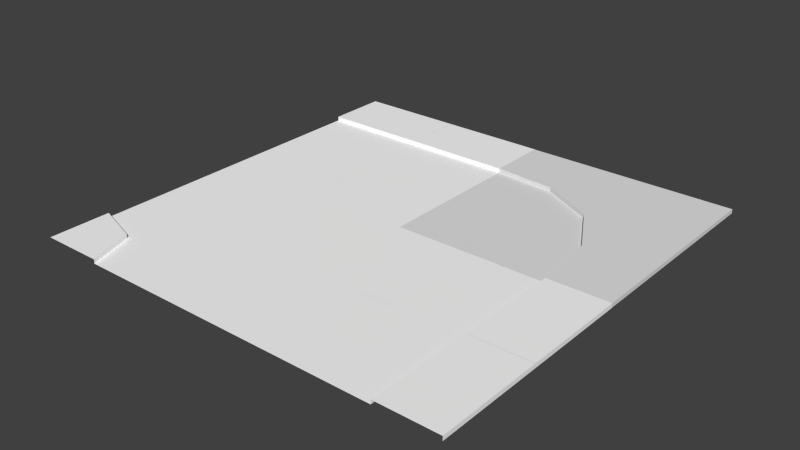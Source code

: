# Source: road_curve_onepiece.blend  (saved by Blender 2.74.0; exported with 4.5.12 LTS)
import bpy
from mathutils import Matrix  # noqa: F401  (used for matrix-valued properties, if any)

bpy.ops.wm.read_factory_settings(use_empty=True)
scene = bpy.context.scene
scene.name = 'Scene'

# ---- collections
col_collection_1 = bpy.data.collections.new('Collection 1'); scene.collection.children.link(col_collection_1)

# ---- materials (node trees are filled in below, after node groups)
mat_lambert54 = bpy.data.materials.new('lambert54')
mat_lambert54.alpha_threshold = 0.0
mat_lambert54.use_transparent_shadow = False
mat_lambert54.diffuse_color = (1.0, 1.0, 1.0, 1.0)
mat_lambert54.roughness = 0.5
mat_lambert51_002 = bpy.data.materials.new('lambert51.002')
mat_lambert51_002.alpha_threshold = 0.0
mat_lambert51_002.use_transparent_shadow = False
mat_lambert51_002.diffuse_color = (1.0, 1.0, 1.0, 1.0)
mat_lambert51_002.roughness = 0.5
mat_stra_e = bpy.data.materials.new('Straße')
mat_stra_e.alpha_threshold = 0.0
mat_stra_e.use_transparent_shadow = False
mat_stra_e.preview_render_type = 'CUBE'
mat_stra_e.roughness = 0.5

# ---- material node trees

# ---- world
world_world = bpy.data.worlds.new('World'); scene.world = world_world
world_world.color = (0.05088, 0.05088, 0.05088)
world_world.use_sun_shadow = False
world_world.sun_shadow_jitter_overblur = 0.0
world_world.cycles.sampling_method = 'MANUAL'
world_world.cycles.sample_map_resolution = 256

# ---- meshes
me_untitled_004 = bpy.data.meshes.new('Untitled.004')
me_untitled_004.from_pydata([(0.0, -0.1948, -2.869), (0.0, -0.1948, -10.0), (5.0, -0.1948, -10.0), (0.0, 0.0, -2.869), (0.0, 0.0, 0.0), (5.0, 0.0, 0.0), (0.0, -0.1948, -3.165), (2.5, 0.0, 0.0), (2.5, 0.0, -2.869), (2.5, -0.1948, -2.869), (5.0, -0.1948, -3.165), (5.0, 0.0, -2.869), (5.0, -0.1948, -2.869), (0.0, -0.1948, 0.0), (2.5, -0.1948, 0.0), (5.0, -0.1948, 0.0)], [], [(2, 1, 10), (10, 1, 6), (9, 0, 8), (8, 0, 3), (7, 8, 4), (4, 8, 3), (6, 0, 9), (5, 11, 7), (7, 11, 8), (12, 9, 11), (11, 9, 8), (7, 4, 14), (14, 4, 13), (5, 7, 15), (15, 7, 14), (10, 9, 12), (6, 9, 10)])
me_untitled_004.polygons.foreach_set('use_smooth', [True] * 17)
_k = set([(0, 9), (3, 8), (4, 7), (5, 7), (8, 11), (9, 12)])
me_untitled_004.attributes.new('sharp_edge', 'BOOLEAN', 'EDGE').data.foreach_set('value', [ (min(e.vertices), max(e.vertices)) in _k for e in me_untitled_004.edges])
_uv = me_untitled_004.uv_layers.new(name='map1')
_uv.uv.foreach_set('vector', [0.799, 1.0, 0.799, 1.0, 0.3754, 1.0, 0.3754, 1.0, 0.799, 1.0, 0.3754, 1.0, 0.3411, 0.5147, 0.3411, 1.0, 0.3179, 0.5014, 0.3179, 0.5014, 0.3411, 1.0, 0.3179, 1.0, 0.01105, 0.5014, 0.3179, 0.5014, 0.01105, 1.0, 0.01105, 1.0, 0.3179, 0.5014, 0.3179, 1.0, 0.3754, 1.0, 0.3411, 1.0, 0.3411, 0.5147, 0.01105, 1.0, 0.3179, 1.0, 0.01105, 0.5014, 0.01105, 0.5014, 0.3179, 1.0, 0.3179, 0.5014, 0.3411, 1.0, 0.3411, 0.5147, 0.3179, 1.0, 0.3179, 1.0, 0.3411, 0.5147, 0.3179, 0.5014, 0.3254, 0.6009, 0.3311, 0.6009, 0.3254, 0.6066, 0.3254, 0.6066, 0.3311, 0.6009, 0.3311, 0.6066, 0.3254, 0.6009, 0.3311, 0.6009, 0.3254, 0.6066, 0.3254, 0.6066, 0.3311, 0.6009, 0.3311, 0.6066, 0.3754, 1.0, 0.3411, 0.5147, 0.3411, 1.0, 0.3754, 1.0, 0.3411, 0.5147, 0.3754, 1.0])
me_untitled_004.materials.append(mat_lambert54)
me_untitled_004.use_remesh_preserve_volume = False
me_untitled_004.use_remesh_preserve_attributes = False
me_untitled_004.use_mirror_vertex_groups = False
me_untitled_004.update()
me_untitled_004.normals_split_custom_set([tuple(v) for v in zip(*[iter([0.0, 1.0, 0.0, 0.0, 1.0, 0.0, 0.0, 1.0, 0.0, 0.0, 1.0, 0.0, 0.0, 1.0, 0.0, 0.0, 1.0, 0.0, 0.0, 0.0, -1.0, 0.0, 0.0, -1.0, 0.0, 0.0, -1.0, 0.0, 0.0, -1.0, 0.0, 0.0, -1.0, 0.0, 0.0, -1.0, 0.0, 1.0, 0.0, 0.0, 1.0, 0.0, 0.0, 1.0, 0.0, 0.0, 1.0, 0.0, 0.0, 1.0, 0.0, 0.0, 1.0, 0.0, 0.0, 1.0, 0.0, 0.0, 1.0, 0.0, 0.0, 1.0, 0.0, 0.0, 1.0, 0.0, 0.0, 1.0, 0.0, 0.0, 1.0, 0.0, 0.0, 1.0, 0.0, 0.0, 1.0, 0.0, 0.0, 1.0, 0.0, 0.0, 0.0, -1.0, 0.0, 0.0, -1.0, 0.0, 0.0, -1.0, 0.0, 0.0, -1.0, 0.0, 0.0, -1.0, 0.0, 0.0, -1.0, 0.0, 0.0, 1.0, 0.0, 0.0, 1.0, 0.0, 0.0, 1.0, 0.0, 0.0, 1.0, 0.0, 0.0, 1.0, 0.0, 0.0, 1.0, 0.0, 0.0, 1.0, 0.0, 0.0, 1.0, 0.0, 0.0, 1.0, 0.0, 0.0, 1.0, 0.0, 0.0, 1.0, 0.0, 0.0, 1.0, 0.0, 1.0, 0.0, 0.0, 1.0, 0.0, 0.0, 1.0, 0.0, 0.0, 1.0, 0.0, 0.0, 1.0, 0.0, 0.0, 1.0, 0.0])] * 3)])
me_untitled_002 = bpy.data.meshes.new('Untitled.002')
me_untitled_002.from_pydata([(0.0, -0.1948, -2.869), (0.0, -0.1948, -10.0), (5.0, -0.1948, -10.0), (0.0, 0.0, -2.869), (0.0, 0.0, 0.0), (5.0, 0.0, 0.0), (0.0, -0.1948, -3.165), (2.5, 0.0, 0.0), (2.5, 0.0, -2.869), (2.5, -0.1948, -2.869), (5.0, -0.1948, -3.165), (5.0, 0.0, -2.869), (5.0, -0.1948, -2.869), (0.0, -0.1948, 0.0), (2.5, -0.1948, 0.0), (5.0, -0.1948, 0.0)], [], [(2, 1, 10), (10, 1, 6), (9, 0, 8), (8, 0, 3), (7, 8, 4), (4, 8, 3), (6, 0, 9), (5, 11, 7), (7, 11, 8), (12, 9, 11), (11, 9, 8), (7, 4, 14), (14, 4, 13), (5, 7, 15), (15, 7, 14), (10, 9, 12), (6, 9, 10)])
me_untitled_002.polygons.foreach_set('use_smooth', [True] * 17)
_k = set([(0, 9), (3, 8), (4, 7), (5, 7), (8, 11), (9, 12)])
me_untitled_002.attributes.new('sharp_edge', 'BOOLEAN', 'EDGE').data.foreach_set('value', [ (min(e.vertices), max(e.vertices)) in _k for e in me_untitled_002.edges])
_uv = me_untitled_002.uv_layers.new(name='map1')
_uv.uv.foreach_set('vector', [0.799, 1.0, 0.799, 1.0, 0.3754, 1.0, 0.3754, 1.0, 0.799, 1.0, 0.3754, 1.0, 0.3411, 0.5147, 0.3411, 1.0, 0.3179, 0.5014, 0.3179, 0.5014, 0.3411, 1.0, 0.3179, 1.0, 0.01105, 0.5014, 0.3179, 0.5014, 0.01105, 1.0, 0.01105, 1.0, 0.3179, 0.5014, 0.3179, 1.0, 0.3754, 1.0, 0.3411, 1.0, 0.3411, 0.5147, 0.01105, 1.0, 0.3179, 1.0, 0.01105, 0.5014, 0.01105, 0.5014, 0.3179, 1.0, 0.3179, 0.5014, 0.3411, 1.0, 0.3411, 0.5147, 0.3179, 1.0, 0.3179, 1.0, 0.3411, 0.5147, 0.3179, 0.5014, 0.3254, 0.6009, 0.3311, 0.6009, 0.3254, 0.6066, 0.3254, 0.6066, 0.3311, 0.6009, 0.3311, 0.6066, 0.3254, 0.6009, 0.3311, 0.6009, 0.3254, 0.6066, 0.3254, 0.6066, 0.3311, 0.6009, 0.3311, 0.6066, 0.3754, 1.0, 0.3411, 0.5147, 0.3411, 1.0, 0.3754, 1.0, 0.3411, 0.5147, 0.3754, 1.0])
me_untitled_002.materials.append(mat_lambert54)
me_untitled_002.use_remesh_preserve_volume = False
me_untitled_002.use_remesh_preserve_attributes = False
me_untitled_002.use_mirror_vertex_groups = False
me_untitled_002.update()
me_untitled_002.normals_split_custom_set([tuple(v) for v in zip(*[iter([0.0, 1.0, 0.0, 0.0, 1.0, 0.0, 0.0, 1.0, 0.0, 0.0, 1.0, 0.0, 0.0, 1.0, 0.0, 0.0, 1.0, 0.0, 0.0, 0.0, -1.0, 0.0, 0.0, -1.0, 0.0, 0.0, -1.0, 0.0, 0.0, -1.0, 0.0, 0.0, -1.0, 0.0, 0.0, -1.0, 0.0, 1.0, 0.0, 0.0, 1.0, 0.0, 0.0, 1.0, 0.0, 0.0, 1.0, 0.0, 0.0, 1.0, 0.0, 0.0, 1.0, 0.0, 0.0, 1.0, 0.0, 0.0, 1.0, 0.0, 0.0, 1.0, 0.0, 0.0, 1.0, 0.0, 0.0, 1.0, 0.0, 0.0, 1.0, 0.0, 0.0, 1.0, 0.0, 0.0, 1.0, 0.0, 0.0, 1.0, 0.0, 0.0, 0.0, -1.0, 0.0, 0.0, -1.0, 0.0, 0.0, -1.0, 0.0, 0.0, -1.0, 0.0, 0.0, -1.0, 0.0, 0.0, -1.0, 0.0, 0.0, 1.0, 0.0, 0.0, 1.0, 0.0, 0.0, 1.0, 0.0, 0.0, 1.0, 0.0, 0.0, 1.0, 0.0, 0.0, 1.0, 0.0, 0.0, 1.0, 0.0, 0.0, 1.0, 0.0, 0.0, 1.0, 0.0, 0.0, 1.0, 0.0, 0.0, 1.0, 0.0, 0.0, 1.0, 0.0, 1.0, 0.0, 0.0, 1.0, 0.0, 0.0, 1.0, 0.0, 0.0, 1.0, 0.0, 0.0, 1.0, 0.0, 0.0, 1.0, 0.0])] * 3)])
me_untitled_001 = bpy.data.meshes.new('Untitled.001')
me_untitled_001.from_pydata([(0.0, -0.1948, -2.869), (0.0, -0.1948, -10.0), (5.0, -0.1948, -10.0), (0.0, 0.0, -2.869), (0.0, 0.0, 0.0), (5.0, 0.0, 0.0), (0.0, -0.1948, -3.165), (2.5, 0.0, 0.0), (2.5, 0.0, -2.869), (2.5, -0.1948, -2.869), (5.0, -0.1948, -3.165), (5.0, 0.0, -2.869), (5.0, -0.1948, -2.869), (0.0, -0.1948, 0.0), (2.5, -0.1948, 0.0), (5.0, -0.1948, 0.0)], [], [(2, 1, 10), (10, 1, 6), (9, 0, 8), (8, 0, 3), (7, 8, 4), (4, 8, 3), (6, 0, 9), (5, 11, 7), (7, 11, 8), (12, 9, 11), (11, 9, 8), (7, 4, 14), (14, 4, 13), (5, 7, 15), (15, 7, 14), (10, 9, 12), (6, 9, 10)])
me_untitled_001.polygons.foreach_set('use_smooth', [True] * 17)
_k = set([(0, 9), (3, 8), (4, 7), (5, 7), (8, 11), (9, 12)])
me_untitled_001.attributes.new('sharp_edge', 'BOOLEAN', 'EDGE').data.foreach_set('value', [ (min(e.vertices), max(e.vertices)) in _k for e in me_untitled_001.edges])
_uv = me_untitled_001.uv_layers.new(name='map1')
_uv.uv.foreach_set('vector', [0.799, 1.0, 0.799, 1.0, 0.3754, 1.0, 0.3754, 1.0, 0.799, 1.0, 0.3754, 1.0, 0.3411, 0.5147, 0.3411, 1.0, 0.3179, 0.5014, 0.3179, 0.5014, 0.3411, 1.0, 0.3179, 1.0, 0.01105, 0.5014, 0.3179, 0.5014, 0.01105, 1.0, 0.01105, 1.0, 0.3179, 0.5014, 0.3179, 1.0, 0.3754, 1.0, 0.3411, 1.0, 0.3411, 0.5147, 0.01105, 1.0, 0.3179, 1.0, 0.01105, 0.5014, 0.01105, 0.5014, 0.3179, 1.0, 0.3179, 0.5014, 0.3411, 1.0, 0.3411, 0.5147, 0.3179, 1.0, 0.3179, 1.0, 0.3411, 0.5147, 0.3179, 0.5014, 0.3254, 0.6009, 0.3311, 0.6009, 0.3254, 0.6066, 0.3254, 0.6066, 0.3311, 0.6009, 0.3311, 0.6066, 0.3254, 0.6009, 0.3311, 0.6009, 0.3254, 0.6066, 0.3254, 0.6066, 0.3311, 0.6009, 0.3311, 0.6066, 0.3754, 1.0, 0.3411, 0.5147, 0.3411, 1.0, 0.3754, 1.0, 0.3411, 0.5147, 0.3754, 1.0])
me_untitled_001.materials.append(mat_lambert54)
me_untitled_001.use_remesh_preserve_volume = False
me_untitled_001.use_remesh_preserve_attributes = False
me_untitled_001.use_mirror_vertex_groups = False
me_untitled_001.update()
me_untitled_001.normals_split_custom_set([tuple(v) for v in zip(*[iter([0.0, 1.0, 0.0, 0.0, 1.0, 0.0, 0.0, 1.0, 0.0, 0.0, 1.0, 0.0, 0.0, 1.0, 0.0, 0.0, 1.0, 0.0, 0.0, 0.0, -1.0, 0.0, 0.0, -1.0, 0.0, 0.0, -1.0, 0.0, 0.0, -1.0, 0.0, 0.0, -1.0, 0.0, 0.0, -1.0, 0.0, 1.0, 0.0, 0.0, 1.0, 0.0, 0.0, 1.0, 0.0, 0.0, 1.0, 0.0, 0.0, 1.0, 0.0, 0.0, 1.0, 0.0, 0.0, 1.0, 0.0, 0.0, 1.0, 0.0, 0.0, 1.0, 0.0, 0.0, 1.0, 0.0, 0.0, 1.0, 0.0, 0.0, 1.0, 0.0, 0.0, 1.0, 0.0, 0.0, 1.0, 0.0, 0.0, 1.0, 0.0, 0.0, 0.0, -1.0, 0.0, 0.0, -1.0, 0.0, 0.0, -1.0, 0.0, 0.0, -1.0, 0.0, 0.0, -1.0, 0.0, 0.0, -1.0, 0.0, 0.0, 1.0, 0.0, 0.0, 1.0, 0.0, 0.0, 1.0, 0.0, 0.0, 1.0, 0.0, 0.0, 1.0, 0.0, 0.0, 1.0, 0.0, 0.0, 1.0, 0.0, 0.0, 1.0, 0.0, 0.0, 1.0, 0.0, 0.0, 1.0, 0.0, 0.0, 1.0, 0.0, 0.0, 1.0, 0.0, 1.0, 0.0, 0.0, 1.0, 0.0, 0.0, 1.0, 0.0, 0.0, 1.0, 0.0, 0.0, 1.0, 0.0, 0.0, 1.0, 0.0])] * 3)])
me_untitled = bpy.data.meshes.new('Untitled')
me_untitled.from_pydata([(0.0, -0.1948, -2.869), (0.0, -0.1948, -10.0), (5.0, -0.1948, -10.0), (0.0, 0.0, -2.869), (0.0, 0.0, 0.0), (5.0, 0.0, 0.0), (0.0, -0.1948, -3.165), (2.5, 0.0, 0.0), (2.5, 0.0, -2.869), (2.5, -0.1948, -2.869), (5.0, -0.1948, -3.165), (5.0, 0.0, -2.869), (5.0, -0.1948, -2.869), (0.0, -0.1948, 0.0), (2.5, -0.1948, 0.0), (5.0, -0.1948, 0.0)], [], [(2, 1, 10), (10, 1, 6), (9, 0, 8), (8, 0, 3), (7, 8, 4), (4, 8, 3), (6, 0, 9), (5, 11, 7), (7, 11, 8), (12, 9, 11), (11, 9, 8), (7, 4, 14), (14, 4, 13), (5, 7, 15), (15, 7, 14), (10, 9, 12), (6, 9, 10)])
me_untitled.polygons.foreach_set('use_smooth', [True] * 17)
_k = set([(0, 9), (3, 8), (4, 7), (5, 7), (8, 11), (9, 12)])
me_untitled.attributes.new('sharp_edge', 'BOOLEAN', 'EDGE').data.foreach_set('value', [ (min(e.vertices), max(e.vertices)) in _k for e in me_untitled.edges])
_uv = me_untitled.uv_layers.new(name='map1')
_uv.uv.foreach_set('vector', [0.799, 1.0, 0.799, 1.0, 0.3754, 1.0, 0.3754, 1.0, 0.799, 1.0, 0.3754, 1.0, 0.3411, 0.5147, 0.3411, 1.0, 0.3179, 0.5014, 0.3179, 0.5014, 0.3411, 1.0, 0.3179, 1.0, 0.01105, 0.5014, 0.3179, 0.5014, 0.01105, 1.0, 0.01105, 1.0, 0.3179, 0.5014, 0.3179, 1.0, 0.3754, 1.0, 0.3411, 1.0, 0.3411, 0.5147, 0.01105, 1.0, 0.3179, 1.0, 0.01105, 0.5014, 0.01105, 0.5014, 0.3179, 1.0, 0.3179, 0.5014, 0.3411, 1.0, 0.3411, 0.5147, 0.3179, 1.0, 0.3179, 1.0, 0.3411, 0.5147, 0.3179, 0.5014, 0.3254, 0.6009, 0.3311, 0.6009, 0.3254, 0.6066, 0.3254, 0.6066, 0.3311, 0.6009, 0.3311, 0.6066, 0.3254, 0.6009, 0.3311, 0.6009, 0.3254, 0.6066, 0.3254, 0.6066, 0.3311, 0.6009, 0.3311, 0.6066, 0.3754, 1.0, 0.3411, 0.5147, 0.3411, 1.0, 0.3754, 1.0, 0.3411, 0.5147, 0.3754, 1.0])
me_untitled.materials.append(mat_lambert54)
me_untitled.use_remesh_preserve_volume = False
me_untitled.use_remesh_preserve_attributes = False
me_untitled.use_mirror_vertex_groups = False
me_untitled.update()
me_untitled.normals_split_custom_set([tuple(v) for v in zip(*[iter([0.0, 1.0, 0.0, 0.0, 1.0, 0.0, 0.0, 1.0, 0.0, 0.0, 1.0, 0.0, 0.0, 1.0, 0.0, 0.0, 1.0, 0.0, 0.0, 0.0, -1.0, 0.0, 0.0, -1.0, 0.0, 0.0, -1.0, 0.0, 0.0, -1.0, 0.0, 0.0, -1.0, 0.0, 0.0, -1.0, 0.0, 1.0, 0.0, 0.0, 1.0, 0.0, 0.0, 1.0, 0.0, 0.0, 1.0, 0.0, 0.0, 1.0, 0.0, 0.0, 1.0, 0.0, 0.0, 1.0, 0.0, 0.0, 1.0, 0.0, 0.0, 1.0, 0.0, 0.0, 1.0, 0.0, 0.0, 1.0, 0.0, 0.0, 1.0, 0.0, 0.0, 1.0, 0.0, 0.0, 1.0, 0.0, 0.0, 1.0, 0.0, 0.0, 0.0, -1.0, 0.0, 0.0, -1.0, 0.0, 0.0, -1.0, 0.0, 0.0, -1.0, 0.0, 0.0, -1.0, 0.0, 0.0, -1.0, 0.0, 0.0, 1.0, 0.0, 0.0, 1.0, 0.0, 0.0, 1.0, 0.0, 0.0, 1.0, 0.0, 0.0, 1.0, 0.0, 0.0, 1.0, 0.0, 0.0, 1.0, 0.0, 0.0, 1.0, 0.0, 0.0, 1.0, 0.0, 0.0, 1.0, 0.0, 0.0, 1.0, 0.0, 0.0, 1.0, 0.0, 1.0, 0.0, 0.0, 1.0, 0.0, 0.0, 1.0, 0.0, 0.0, 1.0, 0.0, 0.0, 1.0, 0.0, 0.0, 1.0, 0.0])] * 3)])
me_untitled_003 = bpy.data.meshes.new('Untitled.003')
me_untitled_003.from_pydata([(2.135, -0.1948, -2.15), (-2.861e-06, -0.1948, -10.0), (2.135, 1.171e-07, -2.15), (0.0, 0.0, 0.0), (3.165, -0.1948, -3.165), (-2.861e-06, -0.1948, -3.165), (-2.861e-06, 0.0, -2.869), (-2.861e-06, -0.1948, -2.869), (10.0, -0.1948, -10.0), (10.0, -0.1948, -1.957e-06), (3.165, -0.1948, -1.957e-06), (2.869, 0.0, -1.957e-06), (2.869, -0.1948, -1.957e-06)], [], [(3, 2, 6), (0, 7, 2), (2, 7, 6), (7, 0, 5), (5, 0, 4), (5, 4, 1), (1, 4, 8), (3, 11, 2), (0, 2, 12), (12, 2, 11), (4, 0, 10), (10, 0, 12), (8, 4, 9), (9, 4, 10)])
me_untitled_003.polygons.foreach_set('use_smooth', [True] * 14)
_k = set([(0, 2), (0, 7), (0, 12), (2, 6), (2, 11)])
me_untitled_003.attributes.new('sharp_edge', 'BOOLEAN', 'EDGE').data.foreach_set('value', [ (min(e.vertices), max(e.vertices)) in _k for e in me_untitled_003.edges])
_uv = me_untitled_003.uv_layers.new(name='map1')
_uv.uv.foreach_set('vector', [0.01226, 1.788e-07, 0.3179, 1.788e-07, 0.3179, 0.2375, 0.3411, 1.788e-07, 0.3411, 0.2384, 0.3179, 1.788e-07, 0.3179, 1.788e-07, 0.3411, 0.2384, 0.3179, 0.2375, 0.3411, 0.2384, 0.3411, 1.788e-07, 0.3754, 0.25, 0.3754, 0.25, 0.3411, 1.788e-07, 0.4529, 1.807e-07, 0.5889, 0.7554, 0.6664, 0.7855, 0.6462, 0.7554, 0.6462, 0.7554, 0.6664, 0.7855, 0.6462, 0.7855, 0.01226, 1.788e-07, 0.3179, 0.2375, 0.3179, 1.788e-07, 0.3411, 1.788e-07, 0.3179, 1.788e-07, 0.3411, 0.2384, 0.3411, 0.2384, 0.3179, 1.788e-07, 0.3179, 0.2375, 0.4529, 1.807e-07, 0.3411, 1.788e-07, 0.3754, 0.25, 0.3754, 0.25, 0.3411, 1.788e-07, 0.3411, 0.2384, 0.6462, 0.7855, 0.6664, 0.7855, 0.6462, 0.7554, 0.6462, 0.7554, 0.6664, 0.7855, 0.5889, 0.7554])
me_untitled_003.materials.append(mat_lambert51_002)
me_untitled_003.use_remesh_preserve_volume = False
me_untitled_003.use_remesh_preserve_attributes = False
me_untitled_003.use_mirror_vertex_groups = False
me_untitled_003.update()
me_untitled_003.normals_split_custom_set([tuple(v) for v in zip(*[iter([-2.73e-08, 1.0, 2.736e-08, -2.747e-08, 1.0, 2.72e-08, -5.486e-08, 1.0, 5.568e-14, 0.3191, 0.0, -0.9477, 0.3191, 0.0, -0.9477, 0.3191, 0.0, -0.9477, 0.3191, 0.0, -0.9477, 0.3191, 0.0, -0.9477, 0.3191, 0.0, -0.9477, -4.886e-08, 1.0, 0.0, 4.6e-08, 1.0, -4.702e-08, -1.753e-08, 1.0, -1.572e-08, -1.753e-08, 1.0, -1.572e-08, 4.6e-08, 1.0, -4.702e-08, 1.278e-08, 1.0, -1.284e-08, -1.753e-08, 1.0, -1.572e-08, 1.278e-08, 1.0, -1.284e-08, 0.0, 1.0, 2.525e-09, 0.0, 1.0, 2.525e-09, 1.278e-08, 1.0, -1.284e-08, 0.0, 1.0, 3.958e-15, -2.73e-08, 1.0, 2.736e-08, 3.225e-14, 1.0, 5.446e-08, -2.747e-08, 1.0, 2.72e-08, 0.9463, 0.0, -0.3232, 0.9463, 0.0, -0.3232, 0.9463, 0.0, -0.3232, 0.9463, 0.0, -0.3232, 0.9463, 0.0, -0.3232, 0.9463, 0.0, -0.3232, 1.278e-08, 1.0, -1.284e-08, 4.6e-08, 1.0, -4.702e-08, 1.44e-08, 1.0, 1.747e-08, 1.44e-08, 1.0, 1.747e-08, 4.6e-08, 1.0, -4.702e-08, 0.0, 1.0, 4.679e-08, 0.0, 1.0, 3.958e-15, 1.278e-08, 1.0, -1.284e-08, 0.0, 1.0, -2.842e-09, 0.0, 1.0, -2.842e-09, 1.278e-08, 1.0, -1.284e-08, 1.44e-08, 1.0, 1.747e-08])] * 3)])
me_plane = bpy.data.meshes.new('Plane')
me_plane.from_pydata([(2.0, 2.0, -0.03891), (1.421, 2.0, -0.03891), (0.5732, 2.0, -0.03891), (2.0, 0.5734, -0.03891), (2.0, 1.375, -0.03891), (0.9154, 0.8863, -0.03891), (0.637, 1.375, -0.03891), (1.421, 0.6199, -0.03891), (1.421, 1.375, -0.03891), (0.0, 0.5804, 1.585e-06), (0.0, 0.0, 1.585e-06), (1.421, 0.0, 1.585e-06), (2.0, 0.0, 1.585e-06), (0.5732, 2.0, 1.585e-06), (0.0, 2.0, 1.585e-06), (0.5732, 0.0, 1.585e-06), (0.637, 1.375, 1.585e-06), (0.0, 1.375, 1.585e-06), (2.0, 0.5734, 1.585e-06), (0.9154, 0.8863, 1.585e-06), (1.421, 0.6199, 1.585e-06), (0.0, 0.3138, 1.585e-06), (2.0, 0.31, 1.585e-06), (0.7583, 0.4792, 1.585e-06), (1.421, 0.3352, 1.585e-06), (0.2866, 2.0, 1.585e-06), (0.2866, 0.0, 1.585e-06), (0.4577, 0.7334, 1.585e-06), (0.3185, 1.375, 1.585e-06), (0.3791, 0.3965, 1.585e-06), (0.0, 0.5804, -0.03891), (0.0, 0.0, -0.03891), (1.421, 0.0, -0.03891), (2.0, 0.0, -0.03891), (0.0, 2.0, -0.03891), (0.5732, 0.0, -0.03891), (0.0, 1.375, -0.03891), (0.0, 0.3138, -0.03891), (0.2866, 0.0, -0.03891)], [], [(8, 4, 0, 1), (6, 8, 1, 2), (5, 7, 8, 6), (5, 6, 16, 19), (7, 5, 19, 20), (3, 7, 20, 18), (7, 3, 4, 8), (28, 16, 13, 25), (23, 24, 20, 19), (29, 23, 19, 27), (27, 19, 16, 28), (24, 22, 18, 20), (6, 2, 13, 16), (11, 12, 22, 24), (26, 15, 23, 29), (15, 11, 24, 23), (10, 26, 29, 21), (9, 27, 28, 17), (21, 29, 27, 9), (17, 28, 25, 14), (26, 10, 31, 38), (21, 9, 30, 37), (9, 17, 36, 30), (17, 14, 34, 36), (11, 15, 35, 32), (15, 26, 38, 35), (12, 11, 32, 33), (10, 21, 37, 31)])
_uv = me_plane.uv_layers.new(name='UVMap')
_uv.uv.foreach_set('vector', [0.7423, 0.7558, 0.9967, 0.7705, 0.9982, 0.9999, 0.758, 0.9978, 0.3387, 0.6452, 0.7423, 0.7558, 0.758, 0.9978, 0.2556, 0.9984, 0.5073, 0.4163, 0.7763, 0.2728, 0.7423, 0.7558, 0.3387, 0.6452, 0.5073, 0.4163, 0.3387, 0.6452, 0.3151, 0.635, 0.4899, 0.3967, 0.7763, 0.2728, 0.5073, 0.4163, 0.4899, 0.3967, 0.7702, 0.249, 0.9996, 0.2407, 0.7763, 0.2728, 0.7702, 0.249, 1.001, 0.2166, 0.7763, 0.2728, 0.9996, 0.2407, 0.9967, 0.7705, 0.7423, 0.7558, 0.1405, 0.5983, 0.3151, 0.635, 0.229, 0.9988, 0.07606, 0.9986, 0.4175, 0.1981, 0.7422, 0.1244, 0.7702, 0.249, 0.4899, 0.3967, 0.1891, 0.1648, 0.4175, 0.1981, 0.4899, 0.3967, 0.2447, 0.3224, 0.2447, 0.3224, 0.4899, 0.3967, 0.3151, 0.635, 0.1405, 0.5983, 0.7422, 0.1244, 0.9992, 0.08624, 1.001, 0.2166, 0.7702, 0.249, 0.3387, 0.6452, 0.2556, 0.9984, 0.229, 0.9988, 0.3151, 0.635, 0.7141, -0.0002381, 0.9996, -0.0004204, 0.9992, 0.08624, 0.7422, 0.1244, 0.1728, -0.0001674, 0.3451, -0.0004348, 0.4175, 0.1981, 0.1891, 0.1648, 0.3451, -0.0004348, 0.7141, -0.0002381, 0.7422, 0.1244, 0.4175, 0.1981, 0.0004511, 0.0001001, 0.1728, -0.0001674, 0.1891, 0.1648, 1.384e-05, 0.1241, -0.0004234, 0.2482, 0.2447, 0.3224, 0.1405, 0.5983, 0.0004179, 0.575, 1.384e-05, 0.1241, 0.1891, 0.1648, 0.2447, 0.3224, -0.0004234, 0.2482, 0.0004179, 0.575, 0.1405, 0.5983, 0.07606, 0.9986, 0.002204, 0.9984, 0.1728, -0.0001674, 0.0004511, 0.0001001, 0.0004511, 0.0001001, 0.1728, -0.0001674, 1.384e-05, 0.1241, -0.0004234, 0.2482, -0.0004234, 0.2482, 1.384e-05, 0.1241, -0.0004234, 0.2482, 0.0004179, 0.575, 0.0004179, 0.575, -0.0004234, 0.2482, 0.0004179, 0.575, 0.002204, 0.9984, 0.002204, 0.9984, 0.0004179, 0.575, 0.7141, -0.0002381, 0.3451, -0.0004348, 0.3451, -0.0004348, 0.7141, -0.0002381, 0.3451, -0.0004348, 0.1728, -0.0001674, 0.1728, -0.0001674, 0.3451, -0.0004348, 0.9996, -0.0004204, 0.7141, -0.0002381, 0.7141, -0.0002381, 0.9996, -0.0004204, 0.0004511, 0.0001001, 1.384e-05, 0.1241, 1.384e-05, 0.1241, 0.0004511, 0.0001001])
me_plane.materials.append(mat_stra_e)
me_plane.use_remesh_preserve_volume = False
me_plane.use_remesh_preserve_attributes = False
me_plane.use_mirror_vertex_groups = False
me_plane.update()

# ---- objects
ob_road_straight_clear_mesh_003 = bpy.data.objects.new('road_straight_clear_mesh.003', me_untitled_004)
ob_road_straight_clear_mesh_002 = bpy.data.objects.new('road_straight_clear_mesh.002', me_untitled_002)
ob_road_straight_clear_mesh_001 = bpy.data.objects.new('road_straight_clear_mesh.001', me_untitled_001)
ob_road_straight_clear_mesh = bpy.data.objects.new('road_straight_clear_mesh', me_untitled)
ob_road_curve_corner = bpy.data.objects.new('road_curve_corner', me_untitled_003)
ob_road_curve_outer = bpy.data.objects.new('road_curve_outer', me_plane)

# ---- transforms, parenting, visibility, modifiers, constraints
ob_road_straight_clear_mesh_003.location = (-5.0, 10.0, 0.0)
ob_road_straight_clear_mesh_003.rotation_euler = (1.571, -0.0, 3.142)
ob_road_straight_clear_mesh_003.scale = (1.001, 1.004, 1.004)
ob_road_straight_clear_mesh_003.color = (0.8, 0.8, 0.8, 1.0)
ob_road_straight_clear_mesh_003.lineart.crease_threshold = 0.0
ob_road_straight_clear_mesh_002.location = (0.0, 10.0, 0.0)
ob_road_straight_clear_mesh_002.rotation_euler = (1.571, -0.0, 3.142)
ob_road_straight_clear_mesh_002.scale = (1.001, 1.004, 1.004)
ob_road_straight_clear_mesh_002.color = (0.8, 0.8, 0.8, 1.0)
ob_road_straight_clear_mesh_002.lineart.crease_threshold = 0.0
ob_road_straight_clear_mesh_001.location = (10.01, -10.0, 0.0)
ob_road_straight_clear_mesh_001.rotation_euler = (1.571, -0.0, 1.571)
ob_road_straight_clear_mesh_001.scale = (1.001, 1.004, 1.004)
ob_road_straight_clear_mesh_001.color = (0.8, 0.8, 0.8, 1.0)
ob_road_straight_clear_mesh_001.lineart.crease_threshold = 0.0
ob_road_straight_clear_mesh.location = (10.01, -5.0, 0.0)
ob_road_straight_clear_mesh.rotation_euler = (1.571, -0.0, 1.571)
ob_road_straight_clear_mesh.scale = (1.001, 1.004, 1.004)
ob_road_straight_clear_mesh.color = (0.8, 0.8, 0.8, 1.0)
ob_road_straight_clear_mesh.lineart.crease_threshold = 0.0
ob_road_curve_corner.location = (-10.0, -10.0, 0.0)
ob_road_curve_corner.rotation_euler = (1.571, -0.0, 0.0)
ob_road_curve_corner.color = (0.8, 0.8, 0.8, 1.0)
ob_road_curve_corner.lineart.crease_threshold = 0.0
ob_road_curve_outer.location = (10.0, 9.986, -8.202e-06)
ob_road_curve_outer.rotation_euler = (0.0, 0.0, 3.142)
ob_road_curve_outer.scale = (5.0, 5.0, 5.0)
ob_road_curve_outer.lineart.crease_threshold = 0.0

# ---- collection membership
col_collection_1.objects.link(ob_road_straight_clear_mesh_003)
col_collection_1.objects.link(ob_road_straight_clear_mesh_002)
col_collection_1.objects.link(ob_road_straight_clear_mesh_001)
col_collection_1.objects.link(ob_road_straight_clear_mesh)
col_collection_1.objects.link(ob_road_curve_corner)
col_collection_1.objects.link(ob_road_curve_outer)

# ---- scene / render settings (as saved in the file)
scene.frame_start = 1; scene.frame_end = 250; scene.frame_set(242)
scene.render.engine = 'BLENDER_EEVEE_NEXT'
scene.render.resolution_percentage = 50
scene.render.fps = 30
scene.render.dither_intensity = 0.0
scene.cycles.use_denoising = False
scene.cycles.samples = 10
scene.cycles.sampling_pattern = 'TABULATED_SOBOL'
scene.cycles.light_sampling_threshold = 0.0
scene.cycles.use_adaptive_sampling = False
scene.cycles.use_light_tree = False
scene.cycles.blur_glossy = 0.0
scene.cycles.pixel_filter_type = 'GAUSSIAN'
scene.cycles.sample_clamp_indirect = 0.0
scene.view_settings.view_transform = 'Standard'
bpy.context.view_layer.update()

# ---- added for rendering (the .blend has no active camera and no usable light): camera, sun
cam_auto = bpy.data.cameras.new('AutoCamera')
cam_auto.lens = 50.0
cam_auto.sensor_width = 36.0
cam_auto.clip_end = 1000.0
ob_auto_camera = bpy.data.objects.new('AutoCamera', cam_auto)
scene.collection.objects.link(ob_auto_camera)
ob_auto_camera.location = (26.1875, -31.4185, 20.8479)
ob_auto_camera.rotation_euler = (1.09748, -7.21219e-08, 0.694738)
scene.camera = ob_auto_camera
light_auto_sun = bpy.data.lights.new('AutoSun', 'SUN')
light_auto_sun.energy = 3.0
light_auto_sun.angle = 0.0523599
ob_auto_sun = bpy.data.objects.new('AutoSun', light_auto_sun)
scene.collection.objects.link(ob_auto_sun)
ob_auto_sun.rotation_euler = (0.872665, 0.174533, 0.523599)
bpy.context.view_layer.update()
